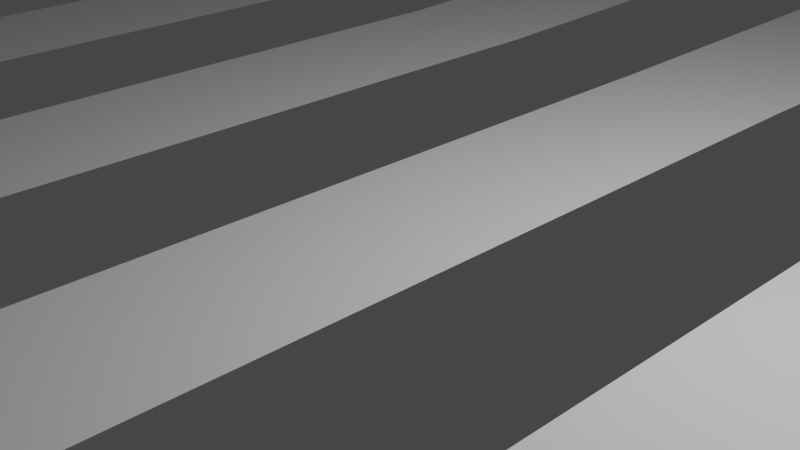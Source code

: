 # Source: Floor.blend  (saved by Blender 3.6.11; exported with 4.5.12 LTS)
import bpy
from mathutils import Matrix  # noqa: F401  (used for matrix-valued properties, if any)

bpy.ops.wm.read_factory_settings(use_empty=True)
scene = bpy.context.scene
scene.name = 'Scene'

# ---- collections
col_collection = bpy.data.collections.new('Collection'); scene.collection.children.link(col_collection)

# ---- world
world_world = bpy.data.worlds.new('World'); scene.world = world_world
world_world.use_nodes = True; world_world.node_tree.nodes.clear()
_N = world_world.node_tree.nodes; _L = world_world.node_tree.links
n0 = _N.new('ShaderNodeOutputWorld'); n0.name = 'World Output'; n0.location = (300, 300)
n1 = _N.new('ShaderNodeBackground'); n1.name = 'Background'; n1.location = (10, 300)
n1.inputs[0].default_value = (0.05088, 0.05088, 0.05088, 1.0)
_L.new(n1.outputs[0], n0.inputs[0])
n0.is_active_output = True
world_world.color = (0.05088, 0.05088, 0.05088)
world_world.use_sun_shadow = False
world_world.sun_shadow_jitter_overblur = 0.0

# ---- cameras
cam_camera = bpy.data.cameras.new('Camera')
cam_camera.clip_end = 100.0
cam_camera.ortho_scale = 7.314

# ---- lights
light_light = bpy.data.lights.new('Light', 'POINT')
light_light.transmission_factor = 0.0
light_light.energy = 1000.0
light_light.shadow_soft_size = 0.1
light_light.shadow_maximum_resolution = 0.006
light_light.use_absolute_resolution = True

# ---- meshes
me_cube_001 = bpy.data.meshes.new('Cube.001')
me_cube_001.from_pydata([(-50.51, -30.24, 0.0), (-50.51, 30.24, 0.0), (50.51, -30.24, 0.0), (50.51, 30.24, 0.0), (-47.44, 30.24, 0.0), (-44.38, 30.24, 0.0), (-41.32, 30.24, 0.0), (-38.26, 30.24, 0.0), (-35.2, 30.24, 0.0), (-32.14, 30.24, 0.0), (-29.08, 30.24, 0.0), (-26.02, 30.24, 0.0), (-22.96, 30.24, 0.0), (-19.9, 30.24, 0.0), (-16.84, 30.24, 0.0), (-13.77, 30.24, 0.0), (-10.71, 30.24, 0.0), (-7.652, 30.24, 0.0), (-4.591, 30.24, 0.0), (-1.53, 30.24, 0.0), (1.53, 30.24, 0.0), (4.591, 30.24, 0.0), (7.652, 30.24, 0.0), (10.71, 30.24, 0.0), (13.77, 30.24, 0.0), (16.84, 30.24, 0.0), (19.9, 30.24, 0.0), (22.96, 30.24, 0.0), (26.02, 30.24, 0.0), (29.08, 30.24, 0.0), (32.14, 30.24, 0.0), (35.2, 30.24, 0.0), (38.26, 30.24, 0.0), (41.32, 30.24, 0.0), (44.38, 30.24, 0.0), (47.44, 30.24, 0.0), (47.44, -30.24, 0.0), (44.38, -30.24, 0.0), (41.32, -30.24, 0.0), (38.26, -30.24, 0.0), (35.2, -30.24, 0.0), (32.14, -30.24, 0.0), (29.08, -30.24, 0.0), (26.02, -30.24, 0.0), (22.96, -30.24, 0.0), (19.9, -30.24, 0.0), (16.84, -30.24, 0.0), (13.77, -30.24, 0.0), (10.71, -30.24, 0.0), (7.652, -30.24, 0.0), (4.591, -30.24, 0.0), (1.53, -30.24, 0.0), (-1.53, -30.24, 0.0), (-4.591, -30.24, 0.0), (-7.652, -30.24, 0.0), (-10.71, -30.24, 0.0), (-13.77, -30.24, 0.0), (-16.84, -30.24, 0.0), (-19.9, -30.24, 0.0), (-22.96, -30.24, 0.0), (-26.02, -30.24, 0.0), (-29.08, -30.24, 0.0), (-32.14, -30.24, 0.0), (-35.2, -30.24, 0.0), (-38.26, -30.24, 0.0), (-41.32, -30.24, 0.0), (-44.38, -30.24, 0.0), (-47.44, -30.24, 0.0), (-35.71, -5.52, 0.0), (-35.71, 5.52, 0.0), (35.71, 5.52, 0.0), (35.71, -5.52, 0.0), (33.55, 5.52, 0.0), (33.55, -5.52, 0.0), (31.38, 5.52, 0.0), (31.38, -5.52, 0.0), (29.22, 5.52, 0.0), (29.22, -5.52, 0.0), (27.05, 5.52, 0.0), (27.05, -5.52, 0.0), (24.89, 5.52, 0.0), (24.89, -5.52, 0.0), (22.72, 5.52, 0.0), (22.72, -5.52, 0.0), (20.56, 5.52, 0.0), (20.56, -5.52, 0.0), (18.4, 5.52, 0.0), (18.4, -5.52, 0.0), (16.23, 5.52, 0.0), (16.23, -5.52, 0.0), (14.07, 5.52, 0.0), (14.07, -5.52, 0.0), (11.9, 5.52, 0.0), (11.9, -5.52, 0.0), (9.739, 5.52, 0.0), (9.739, -5.52, 0.0), (7.575, 5.52, 0.0), (7.575, -5.52, 0.0), (5.411, 5.52, 0.0), (5.411, -5.52, 0.0), (3.246, 5.52, 0.0), (3.246, -5.52, 0.0), (1.082, 5.52, 0.0), (1.082, -5.52, 0.0), (-1.082, 5.52, 0.0), (-1.082, -5.52, 0.0), (-3.246, 5.52, 0.0), (-3.246, -5.52, 0.0), (-5.411, 5.52, 0.0), (-5.411, -5.52, 0.0), (-7.575, 5.52, 0.0), (-7.575, -5.52, 0.0), (-9.739, 5.52, 0.0), (-9.739, -5.52, 0.0), (-11.9, 5.52, 0.0), (-11.9, -5.52, 0.0), (-14.07, 5.52, 0.0), (-14.07, -5.52, 0.0), (-16.23, 5.52, 0.0), (-16.23, -5.52, 0.0), (-18.4, 5.52, 0.0), (-18.4, -5.52, 0.0), (-20.56, 5.52, 0.0), (-20.56, -5.52, 0.0), (-22.72, 5.52, 0.0), (-22.72, -5.52, 0.0), (-24.89, 5.52, 0.0), (-24.89, -5.52, 0.0), (-27.05, 5.52, 0.0), (-27.05, -5.52, 0.0), (-29.22, 5.52, 0.0), (-29.22, -5.52, 0.0), (-31.38, 5.52, 0.0), (-31.38, -5.52, 0.0), (-33.55, 5.52, 0.0), (-33.55, -5.52, 0.0)], [], [(135, 68, 0, 67), (71, 73, 36, 2), (75, 77, 38, 37), (79, 81, 40, 39), (83, 85, 42, 41), (87, 89, 44, 43), (91, 93, 46, 45), (95, 97, 48, 47), (99, 101, 50, 49), (103, 105, 52, 51), (107, 109, 54, 53), (111, 113, 56, 55), (115, 117, 58, 57), (119, 121, 60, 59), (123, 125, 62, 61), (127, 129, 64, 63), (131, 133, 66, 65), (6, 5, 132, 130), (130, 132, 133, 131), (8, 7, 128, 126), (126, 128, 129, 127), (10, 9, 124, 122), (122, 124, 125, 123), (12, 11, 120, 118), (118, 120, 121, 119), (14, 13, 116, 114), (114, 116, 117, 115), (16, 15, 112, 110), (110, 112, 113, 111), (18, 17, 108, 106), (106, 108, 109, 107), (20, 19, 104, 102), (102, 104, 105, 103), (22, 21, 100, 98), (98, 100, 101, 99), (24, 23, 96, 94), (94, 96, 97, 95), (26, 25, 92, 90), (90, 92, 93, 91), (28, 27, 88, 86), (86, 88, 89, 87), (30, 29, 84, 82), (82, 84, 85, 83), (32, 31, 80, 78), (78, 80, 81, 79), (34, 33, 76, 74), (74, 76, 77, 75), (3, 35, 72, 70), (70, 72, 73, 71), (4, 1, 69, 134), (134, 69, 68, 135)])
_uv = me_cube_001.uv_layers.new(name='UVMap')
_uv.uv.foreach_set('vector', [0.8674, 0.6667, 0.875, 0.6667, 0.875, 0.75, 0.8674, 0.75, 0.625, 0.6667, 0.6326, 0.6667, 0.6326, 0.75, 0.625, 0.75, 0.6402, 0.6667, 0.6477, 0.6667, 0.6477, 0.75, 0.6402, 0.75, 0.6553, 0.6667, 0.6629, 0.6667, 0.6629, 0.75, 0.6553, 0.75, 0.6705, 0.6667, 0.678, 0.6667, 0.678, 0.75, 0.6705, 0.75, 0.6856, 0.6667, 0.6932, 0.6667, 0.6932, 0.75, 0.6856, 0.75, 0.7008, 0.6667, 0.7083, 0.6667, 0.7083, 0.75, 0.7008, 0.75, 0.7159, 0.6667, 0.7235, 0.6667, 0.7235, 0.75, 0.7159, 0.75, 0.7311, 0.6667, 0.7386, 0.6667, 0.7386, 0.75, 0.7311, 0.75, 0.7462, 0.6667, 0.7538, 0.6667, 0.7538, 0.75, 0.7462, 0.75, 0.7614, 0.6667, 0.7689, 0.6667, 0.7689, 0.75, 0.7614, 0.75, 0.7765, 0.6667, 0.7841, 0.6667, 0.7841, 0.75, 0.7765, 0.75, 0.7917, 0.6667, 0.7992, 0.6667, 0.7992, 0.75, 0.7917, 0.75, 0.8068, 0.6667, 0.8144, 0.6667, 0.8144, 0.75, 0.8068, 0.75, 0.822, 0.6667, 0.8295, 0.6667, 0.8295, 0.75, 0.822, 0.75, 0.8371, 0.6667, 0.8447, 0.6667, 0.8447, 0.75, 0.8371, 0.75, 0.8523, 0.6667, 0.8598, 0.6667, 0.8598, 0.75, 0.8523, 0.75, 0.8523, 0.5, 0.8598, 0.5, 0.8598, 0.5833, 0.8523, 0.5833, 0.8523, 0.5833, 0.8598, 0.5833, 0.8598, 0.6667, 0.8523, 0.6667, 0.8371, 0.5, 0.8447, 0.5, 0.8447, 0.5833, 0.8371, 0.5833, 0.8371, 0.5833, 0.8447, 0.5833, 0.8447, 0.6667, 0.8371, 0.6667, 0.822, 0.5, 0.8295, 0.5, 0.8295, 0.5833, 0.822, 0.5833, 0.822, 0.5833, 0.8295, 0.5833, 0.8295, 0.6667, 0.822, 0.6667, 0.8068, 0.5, 0.8144, 0.5, 0.8144, 0.5833, 0.8068, 0.5833, 0.8068, 0.5833, 0.8144, 0.5833, 0.8144, 0.6667, 0.8068, 0.6667, 0.7917, 0.5, 0.7992, 0.5, 0.7992, 0.5833, 0.7917, 0.5833, 0.7917, 0.5833, 0.7992, 0.5833, 0.7992, 0.6667, 0.7917, 0.6667, 0.7765, 0.5, 0.7841, 0.5, 0.7841, 0.5833, 0.7765, 0.5833, 0.7765, 0.5833, 0.7841, 0.5833, 0.7841, 0.6667, 0.7765, 0.6667, 0.7614, 0.5, 0.7689, 0.5, 0.7689, 0.5833, 0.7614, 0.5833, 0.7614, 0.5833, 0.7689, 0.5833, 0.7689, 0.6667, 0.7614, 0.6667, 0.7462, 0.5, 0.7538, 0.5, 0.7538, 0.5833, 0.7462, 0.5833, 0.7462, 0.5833, 0.7538, 0.5833, 0.7538, 0.6667, 0.7462, 0.6667, 0.7311, 0.5, 0.7386, 0.5, 0.7386, 0.5833, 0.7311, 0.5833, 0.7311, 0.5833, 0.7386, 0.5833, 0.7386, 0.6667, 0.7311, 0.6667, 0.7159, 0.5, 0.7235, 0.5, 0.7235, 0.5833, 0.7159, 0.5833, 0.7159, 0.5833, 0.7235, 0.5833, 0.7235, 0.6667, 0.7159, 0.6667, 0.7008, 0.5, 0.7083, 0.5, 0.7083, 0.5833, 0.7008, 0.5833, 0.7008, 0.5833, 0.7083, 0.5833, 0.7083, 0.6667, 0.7008, 0.6667, 0.6856, 0.5, 0.6932, 0.5, 0.6932, 0.5833, 0.6856, 0.5833, 0.6856, 0.5833, 0.6932, 0.5833, 0.6932, 0.6667, 0.6856, 0.6667, 0.6705, 0.5, 0.678, 0.5, 0.678, 0.5833, 0.6705, 0.5833, 0.6705, 0.5833, 0.678, 0.5833, 0.678, 0.6667, 0.6705, 0.6667, 0.6553, 0.5, 0.6629, 0.5, 0.6629, 0.5833, 0.6553, 0.5833, 0.6553, 0.5833, 0.6629, 0.5833, 0.6629, 0.6667, 0.6553, 0.6667, 0.6402, 0.5, 0.6477, 0.5, 0.6477, 0.5833, 0.6402, 0.5833, 0.6402, 0.5833, 0.6477, 0.5833, 0.6477, 0.6667, 0.6402, 0.6667, 0.625, 0.5, 0.6326, 0.5, 0.6326, 0.5833, 0.625, 0.5833, 0.625, 0.5833, 0.6326, 0.5833, 0.6326, 0.6667, 0.625, 0.6667, 0.8674, 0.5, 0.875, 0.5, 0.875, 0.5833, 0.8674, 0.5833, 0.8674, 0.5833, 0.875, 0.5833, 0.875, 0.6667, 0.8674, 0.6667])
me_cube_001.update()

# ---- objects
ob_light = bpy.data.objects.new('Light', light_light)
ob_camera = bpy.data.objects.new('Camera', cam_camera)
ob_cube = bpy.data.objects.new('Cube', me_cube_001)

# ---- transforms, parenting, visibility, modifiers, constraints
ob_light.location = (4.076, 1.005, 5.904)
ob_light.rotation_euler = (0.6503, 0.05522, 1.866)
ob_light.lock_rotations_4d = False
ob_light.empty_display_type = 'ARROWS'
ob_light.color = (0.0, 0.0, 0.0, 0.0)
ob_light.lineart.crease_threshold = 0.0
ob_camera.location = (7.359, -6.926, 4.958)
ob_camera.rotation_euler = (1.109, 0.0, 0.8149)
ob_camera.lock_rotations_4d = False
ob_camera.empty_display_type = 'ARROWS'
ob_camera.color = (0.0, 0.0, 0.0, 0.0)
ob_camera.display_type = 'WIRE'
ob_camera.lineart.crease_threshold = 0.0
ob_cube.location = (0.0, 0.0, 0.0)

# ---- collection membership
col_collection.objects.link(ob_light)
col_collection.objects.link(ob_camera)
col_collection.objects.link(ob_cube)

# ---- scene / render settings (as saved in the file)
scene.camera = ob_camera
scene.frame_start = 1; scene.frame_end = 250; scene.frame_set(1)
scene.render.engine = 'BLENDER_EEVEE_NEXT'
scene.cycles.sampling_pattern = 'TABULATED_SOBOL'
scene.view_settings.view_transform = 'Filmic'
bpy.context.view_layer.update()
